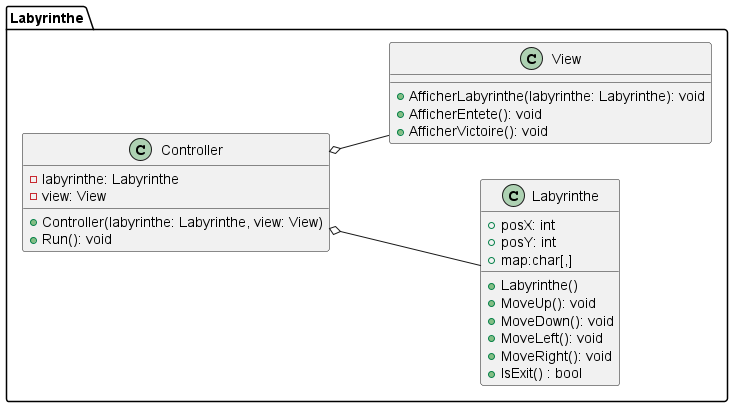

The diagram above was rendered by PlantUML. Its source (embedded in the PNG):
@startuml Labyrinthe
left to right direction

namespace Labyrinthe {

    class Labyrinthe {
        +posX: int
        +posY: int
        +map:char[,]
        +Labyrinthe()
        +MoveUp(): void
        +MoveDown(): void
        +MoveLeft(): void
        +MoveRight(): void
        +IsExit() : bool
    }

    class Controller {
        -labyrinthe: Labyrinthe
        -view: View
        +Controller(labyrinthe: Labyrinthe, view: View)
        +Run(): void
    }

    class View {
        +AfficherLabyrinthe(labyrinthe: Labyrinthe): void
        +AfficherEntete(): void
        +AfficherVictoire(): void
    }

    Controller o-- Labyrinthe
    Controller o-- View
}
@enduml